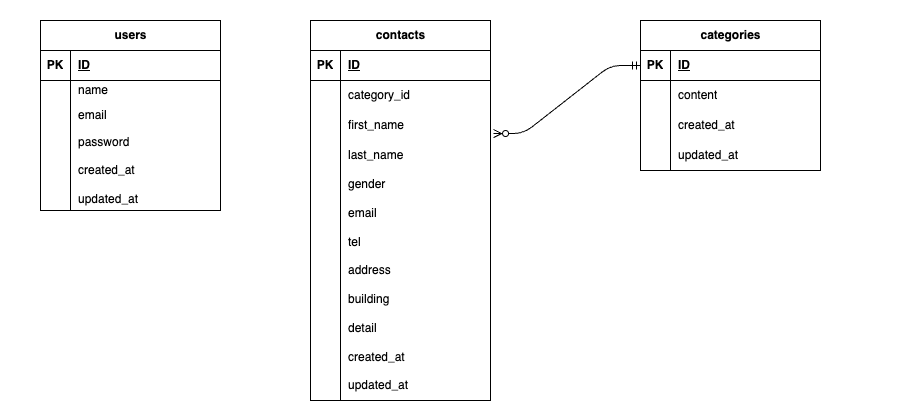

The diagram above was exported from draw.io. Its source (the exported page's mxGraphModel, read from the mxfile embedded in the PNG):
<mxGraphModel dx="459" dy="727" grid="1" gridSize="10" guides="1" tooltips="1" connect="1" arrows="1" fold="1" page="1" pageScale="1" pageWidth="827" pageHeight="1169" background="#FFFFFF" math="0" shadow="0">
  <root>
    <mxCell id="0" />
    <mxCell id="1" parent="0" />
    <mxCell id="2" value="users" style="shape=table;startSize=30;container=1;collapsible=1;childLayout=tableLayout;fixedRows=1;rowLines=0;fontStyle=1;align=center;resizeLast=1;html=1;" vertex="1" parent="1">
      <mxGeometry x="40" y="200" width="180" height="190" as="geometry" />
    </mxCell>
    <mxCell id="3" value="" style="shape=tableRow;horizontal=0;startSize=0;swimlaneHead=0;swimlaneBody=0;fillColor=none;collapsible=0;dropTarget=0;points=[[0,0.5],[1,0.5]];portConstraint=eastwest;top=0;left=0;right=0;bottom=1;" vertex="1" parent="2">
      <mxGeometry y="30" width="180" height="30" as="geometry" />
    </mxCell>
    <mxCell id="4" value="PK" style="shape=partialRectangle;connectable=0;fillColor=none;top=0;left=0;bottom=0;right=0;fontStyle=1;overflow=hidden;whiteSpace=wrap;html=1;" vertex="1" parent="3">
      <mxGeometry width="30" height="30" as="geometry">
        <mxRectangle width="30" height="30" as="alternateBounds" />
      </mxGeometry>
    </mxCell>
    <mxCell id="5" value="ID" style="shape=partialRectangle;connectable=0;fillColor=none;top=0;left=0;bottom=0;right=0;align=left;spacingLeft=6;fontStyle=5;overflow=hidden;whiteSpace=wrap;html=1;" vertex="1" parent="3">
      <mxGeometry x="30" width="150" height="30" as="geometry">
        <mxRectangle width="150" height="30" as="alternateBounds" />
      </mxGeometry>
    </mxCell>
    <mxCell id="6" value="" style="shape=tableRow;horizontal=0;startSize=0;swimlaneHead=0;swimlaneBody=0;fillColor=none;collapsible=0;dropTarget=0;points=[[0,0.5],[1,0.5]];portConstraint=eastwest;top=0;left=0;right=0;bottom=0;" vertex="1" parent="2">
      <mxGeometry y="60" width="180" height="20" as="geometry" />
    </mxCell>
    <mxCell id="7" value="" style="shape=partialRectangle;connectable=0;fillColor=none;top=0;left=0;bottom=0;right=0;editable=1;overflow=hidden;whiteSpace=wrap;html=1;" vertex="1" parent="6">
      <mxGeometry width="30" height="20" as="geometry">
        <mxRectangle width="30" height="20" as="alternateBounds" />
      </mxGeometry>
    </mxCell>
    <mxCell id="8" value="name" style="shape=partialRectangle;connectable=0;fillColor=none;top=0;left=0;bottom=0;right=0;align=left;spacingLeft=6;overflow=hidden;whiteSpace=wrap;html=1;" vertex="1" parent="6">
      <mxGeometry x="30" width="150" height="20" as="geometry">
        <mxRectangle width="150" height="20" as="alternateBounds" />
      </mxGeometry>
    </mxCell>
    <mxCell id="9" value="" style="shape=tableRow;horizontal=0;startSize=0;swimlaneHead=0;swimlaneBody=0;fillColor=none;collapsible=0;dropTarget=0;points=[[0,0.5],[1,0.5]];portConstraint=eastwest;top=0;left=0;right=0;bottom=0;" vertex="1" parent="2">
      <mxGeometry y="80" width="180" height="30" as="geometry" />
    </mxCell>
    <mxCell id="10" value="" style="shape=partialRectangle;connectable=0;fillColor=none;top=0;left=0;bottom=0;right=0;editable=1;overflow=hidden;whiteSpace=wrap;html=1;" vertex="1" parent="9">
      <mxGeometry width="30" height="30" as="geometry">
        <mxRectangle width="30" height="30" as="alternateBounds" />
      </mxGeometry>
    </mxCell>
    <mxCell id="11" value="email" style="shape=partialRectangle;connectable=0;fillColor=none;top=0;left=0;bottom=0;right=0;align=left;spacingLeft=6;overflow=hidden;whiteSpace=wrap;html=1;" vertex="1" parent="9">
      <mxGeometry x="30" width="150" height="30" as="geometry">
        <mxRectangle width="150" height="30" as="alternateBounds" />
      </mxGeometry>
    </mxCell>
    <mxCell id="12" value="" style="shape=tableRow;horizontal=0;startSize=0;swimlaneHead=0;swimlaneBody=0;fillColor=none;collapsible=0;dropTarget=0;points=[[0,0.5],[1,0.5]];portConstraint=eastwest;top=0;left=0;right=0;bottom=0;" vertex="1" parent="2">
      <mxGeometry y="110" width="180" height="80" as="geometry" />
    </mxCell>
    <mxCell id="13" value="" style="shape=partialRectangle;connectable=0;fillColor=none;top=0;left=0;bottom=0;right=0;editable=1;overflow=hidden;whiteSpace=wrap;html=1;" vertex="1" parent="12">
      <mxGeometry width="30" height="80" as="geometry">
        <mxRectangle width="30" height="80" as="alternateBounds" />
      </mxGeometry>
    </mxCell>
    <mxCell id="14" value="password&lt;div&gt;&lt;br&gt;&lt;/div&gt;&lt;div&gt;created_at&lt;/div&gt;&lt;div&gt;&lt;br&gt;&lt;/div&gt;&lt;div&gt;updated_at&lt;/div&gt;" style="shape=partialRectangle;connectable=0;fillColor=none;top=0;left=0;bottom=0;right=0;align=left;spacingLeft=6;overflow=hidden;whiteSpace=wrap;html=1;" vertex="1" parent="12">
      <mxGeometry x="30" width="150" height="80" as="geometry">
        <mxRectangle width="150" height="80" as="alternateBounds" />
      </mxGeometry>
    </mxCell>
    <mxCell id="15" value="contacts" style="shape=table;startSize=30;container=1;collapsible=1;childLayout=tableLayout;fixedRows=1;rowLines=0;fontStyle=1;align=center;resizeLast=1;html=1;" vertex="1" parent="1">
      <mxGeometry x="310" y="200" width="180" height="380" as="geometry" />
    </mxCell>
    <mxCell id="16" value="" style="shape=tableRow;horizontal=0;startSize=0;swimlaneHead=0;swimlaneBody=0;fillColor=none;collapsible=0;dropTarget=0;points=[[0,0.5],[1,0.5]];portConstraint=eastwest;top=0;left=0;right=0;bottom=1;" vertex="1" parent="15">
      <mxGeometry y="30" width="180" height="30" as="geometry" />
    </mxCell>
    <mxCell id="17" value="PK" style="shape=partialRectangle;connectable=0;fillColor=none;top=0;left=0;bottom=0;right=0;fontStyle=1;overflow=hidden;whiteSpace=wrap;html=1;" vertex="1" parent="16">
      <mxGeometry width="30" height="30" as="geometry">
        <mxRectangle width="30" height="30" as="alternateBounds" />
      </mxGeometry>
    </mxCell>
    <mxCell id="18" value="ID" style="shape=partialRectangle;connectable=0;fillColor=none;top=0;left=0;bottom=0;right=0;align=left;spacingLeft=6;fontStyle=5;overflow=hidden;whiteSpace=wrap;html=1;" vertex="1" parent="16">
      <mxGeometry x="30" width="150" height="30" as="geometry">
        <mxRectangle width="150" height="30" as="alternateBounds" />
      </mxGeometry>
    </mxCell>
    <mxCell id="19" value="" style="shape=tableRow;horizontal=0;startSize=0;swimlaneHead=0;swimlaneBody=0;fillColor=none;collapsible=0;dropTarget=0;points=[[0,0.5],[1,0.5]];portConstraint=eastwest;top=0;left=0;right=0;bottom=0;" vertex="1" parent="15">
      <mxGeometry y="60" width="180" height="30" as="geometry" />
    </mxCell>
    <mxCell id="20" value="" style="shape=partialRectangle;connectable=0;fillColor=none;top=0;left=0;bottom=0;right=0;editable=1;overflow=hidden;whiteSpace=wrap;html=1;" vertex="1" parent="19">
      <mxGeometry width="30" height="30" as="geometry">
        <mxRectangle width="30" height="30" as="alternateBounds" />
      </mxGeometry>
    </mxCell>
    <mxCell id="21" value="category_id" style="shape=partialRectangle;connectable=0;fillColor=none;top=0;left=0;bottom=0;right=0;align=left;spacingLeft=6;overflow=hidden;whiteSpace=wrap;html=1;" vertex="1" parent="19">
      <mxGeometry x="30" width="150" height="30" as="geometry">
        <mxRectangle width="150" height="30" as="alternateBounds" />
      </mxGeometry>
    </mxCell>
    <mxCell id="22" value="" style="shape=tableRow;horizontal=0;startSize=0;swimlaneHead=0;swimlaneBody=0;fillColor=none;collapsible=0;dropTarget=0;points=[[0,0.5],[1,0.5]];portConstraint=eastwest;top=0;left=0;right=0;bottom=0;" vertex="1" parent="15">
      <mxGeometry y="90" width="180" height="30" as="geometry" />
    </mxCell>
    <mxCell id="23" value="" style="shape=partialRectangle;connectable=0;fillColor=none;top=0;left=0;bottom=0;right=0;editable=1;overflow=hidden;whiteSpace=wrap;html=1;" vertex="1" parent="22">
      <mxGeometry width="30" height="30" as="geometry">
        <mxRectangle width="30" height="30" as="alternateBounds" />
      </mxGeometry>
    </mxCell>
    <mxCell id="24" value="first_name" style="shape=partialRectangle;connectable=0;fillColor=none;top=0;left=0;bottom=0;right=0;align=left;spacingLeft=6;overflow=hidden;whiteSpace=wrap;html=1;" vertex="1" parent="22">
      <mxGeometry x="30" width="150" height="30" as="geometry">
        <mxRectangle width="150" height="30" as="alternateBounds" />
      </mxGeometry>
    </mxCell>
    <mxCell id="25" value="" style="shape=tableRow;horizontal=0;startSize=0;swimlaneHead=0;swimlaneBody=0;fillColor=none;collapsible=0;dropTarget=0;points=[[0,0.5],[1,0.5]];portConstraint=eastwest;top=0;left=0;right=0;bottom=0;" vertex="1" parent="15">
      <mxGeometry y="120" width="180" height="260" as="geometry" />
    </mxCell>
    <mxCell id="26" value="" style="shape=partialRectangle;connectable=0;fillColor=none;top=0;left=0;bottom=0;right=0;editable=1;overflow=hidden;whiteSpace=wrap;html=1;" vertex="1" parent="25">
      <mxGeometry width="30" height="260" as="geometry">
        <mxRectangle width="30" height="260" as="alternateBounds" />
      </mxGeometry>
    </mxCell>
    <mxCell id="27" value="last_name&lt;div&gt;&lt;br&gt;&lt;/div&gt;&lt;div&gt;gender&lt;/div&gt;&lt;div&gt;&lt;br&gt;&lt;/div&gt;&lt;div&gt;email&lt;/div&gt;&lt;div&gt;&lt;br&gt;&lt;/div&gt;&lt;div&gt;tel&lt;/div&gt;&lt;div&gt;&lt;br&gt;&lt;/div&gt;&lt;div&gt;address&lt;/div&gt;&lt;div&gt;&lt;br&gt;&lt;/div&gt;&lt;div&gt;building&lt;/div&gt;&lt;div&gt;&lt;br&gt;&lt;/div&gt;&lt;div&gt;detail&lt;/div&gt;&lt;div&gt;&lt;br&gt;&lt;/div&gt;&lt;div&gt;created_at&lt;/div&gt;&lt;div&gt;&lt;br&gt;&lt;/div&gt;&lt;div&gt;updated_at&lt;/div&gt;" style="shape=partialRectangle;connectable=0;fillColor=none;top=0;left=0;bottom=0;right=0;align=left;spacingLeft=6;overflow=hidden;whiteSpace=wrap;html=1;" vertex="1" parent="25">
      <mxGeometry x="30" width="150" height="260" as="geometry">
        <mxRectangle width="150" height="260" as="alternateBounds" />
      </mxGeometry>
    </mxCell>
    <mxCell id="28" value="categories" style="shape=table;startSize=30;container=1;collapsible=1;childLayout=tableLayout;fixedRows=1;rowLines=0;fontStyle=1;align=center;resizeLast=1;html=1;" vertex="1" parent="1">
      <mxGeometry x="640" y="200" width="180" height="150" as="geometry" />
    </mxCell>
    <mxCell id="29" value="" style="shape=tableRow;horizontal=0;startSize=0;swimlaneHead=0;swimlaneBody=0;fillColor=none;collapsible=0;dropTarget=0;points=[[0,0.5],[1,0.5]];portConstraint=eastwest;top=0;left=0;right=0;bottom=1;" vertex="1" parent="28">
      <mxGeometry y="30" width="180" height="30" as="geometry" />
    </mxCell>
    <mxCell id="30" value="PK" style="shape=partialRectangle;connectable=0;fillColor=none;top=0;left=0;bottom=0;right=0;fontStyle=1;overflow=hidden;whiteSpace=wrap;html=1;" vertex="1" parent="29">
      <mxGeometry width="30" height="30" as="geometry">
        <mxRectangle width="30" height="30" as="alternateBounds" />
      </mxGeometry>
    </mxCell>
    <mxCell id="31" value="ID" style="shape=partialRectangle;connectable=0;fillColor=none;top=0;left=0;bottom=0;right=0;align=left;spacingLeft=6;fontStyle=5;overflow=hidden;whiteSpace=wrap;html=1;" vertex="1" parent="29">
      <mxGeometry x="30" width="150" height="30" as="geometry">
        <mxRectangle width="150" height="30" as="alternateBounds" />
      </mxGeometry>
    </mxCell>
    <mxCell id="32" value="" style="shape=tableRow;horizontal=0;startSize=0;swimlaneHead=0;swimlaneBody=0;fillColor=none;collapsible=0;dropTarget=0;points=[[0,0.5],[1,0.5]];portConstraint=eastwest;top=0;left=0;right=0;bottom=0;" vertex="1" parent="28">
      <mxGeometry y="60" width="180" height="30" as="geometry" />
    </mxCell>
    <mxCell id="33" value="" style="shape=partialRectangle;connectable=0;fillColor=none;top=0;left=0;bottom=0;right=0;editable=1;overflow=hidden;whiteSpace=wrap;html=1;" vertex="1" parent="32">
      <mxGeometry width="30" height="30" as="geometry">
        <mxRectangle width="30" height="30" as="alternateBounds" />
      </mxGeometry>
    </mxCell>
    <mxCell id="34" value="content" style="shape=partialRectangle;connectable=0;fillColor=none;top=0;left=0;bottom=0;right=0;align=left;spacingLeft=6;overflow=hidden;whiteSpace=wrap;html=1;" vertex="1" parent="32">
      <mxGeometry x="30" width="150" height="30" as="geometry">
        <mxRectangle width="150" height="30" as="alternateBounds" />
      </mxGeometry>
    </mxCell>
    <mxCell id="35" value="" style="shape=tableRow;horizontal=0;startSize=0;swimlaneHead=0;swimlaneBody=0;fillColor=none;collapsible=0;dropTarget=0;points=[[0,0.5],[1,0.5]];portConstraint=eastwest;top=0;left=0;right=0;bottom=0;" vertex="1" parent="28">
      <mxGeometry y="90" width="180" height="30" as="geometry" />
    </mxCell>
    <mxCell id="36" value="" style="shape=partialRectangle;connectable=0;fillColor=none;top=0;left=0;bottom=0;right=0;editable=1;overflow=hidden;whiteSpace=wrap;html=1;" vertex="1" parent="35">
      <mxGeometry width="30" height="30" as="geometry">
        <mxRectangle width="30" height="30" as="alternateBounds" />
      </mxGeometry>
    </mxCell>
    <mxCell id="37" value="created_at" style="shape=partialRectangle;connectable=0;fillColor=none;top=0;left=0;bottom=0;right=0;align=left;spacingLeft=6;overflow=hidden;whiteSpace=wrap;html=1;" vertex="1" parent="35">
      <mxGeometry x="30" width="150" height="30" as="geometry">
        <mxRectangle width="150" height="30" as="alternateBounds" />
      </mxGeometry>
    </mxCell>
    <mxCell id="38" value="" style="shape=tableRow;horizontal=0;startSize=0;swimlaneHead=0;swimlaneBody=0;fillColor=none;collapsible=0;dropTarget=0;points=[[0,0.5],[1,0.5]];portConstraint=eastwest;top=0;left=0;right=0;bottom=0;" vertex="1" parent="28">
      <mxGeometry y="120" width="180" height="30" as="geometry" />
    </mxCell>
    <mxCell id="39" value="" style="shape=partialRectangle;connectable=0;fillColor=none;top=0;left=0;bottom=0;right=0;editable=1;overflow=hidden;whiteSpace=wrap;html=1;" vertex="1" parent="38">
      <mxGeometry width="30" height="30" as="geometry">
        <mxRectangle width="30" height="30" as="alternateBounds" />
      </mxGeometry>
    </mxCell>
    <mxCell id="40" value="updated_at" style="shape=partialRectangle;connectable=0;fillColor=none;top=0;left=0;bottom=0;right=0;align=left;spacingLeft=6;overflow=hidden;whiteSpace=wrap;html=1;" vertex="1" parent="38">
      <mxGeometry x="30" width="150" height="30" as="geometry">
        <mxRectangle width="150" height="30" as="alternateBounds" />
      </mxGeometry>
    </mxCell>
    <mxCell id="41" value="" style="edgeStyle=entityRelationEdgeStyle;fontSize=12;html=1;endArrow=ERzeroToMany;startArrow=ERmandOne;entryX=1.017;entryY=0.767;entryDx=0;entryDy=0;entryPerimeter=0;exitX=0;exitY=0.5;exitDx=0;exitDy=0;" edge="1" parent="1" source="29" target="22">
      <mxGeometry width="100" height="100" relative="1" as="geometry">
        <mxPoint x="675.04" y="251.46" as="sourcePoint" />
        <mxPoint x="520" y="298.5399999999999" as="targetPoint" />
        <Array as="points">
          <mxPoint x="480" y="330" />
        </Array>
      </mxGeometry>
    </mxCell>
    <mxCell id="46" value="" style="rounded=0;whiteSpace=wrap;html=1;strokeColor=#FFFFFF;" vertex="1" parent="1">
      <mxGeometry y="180" width="20" height="20" as="geometry" />
    </mxCell>
    <mxCell id="47" value="" style="rounded=0;whiteSpace=wrap;html=1;strokeColor=#FFFFFF;" vertex="1" parent="1">
      <mxGeometry x="880" y="370" width="30" height="30" as="geometry" />
    </mxCell>
  </root>
</mxGraphModel>